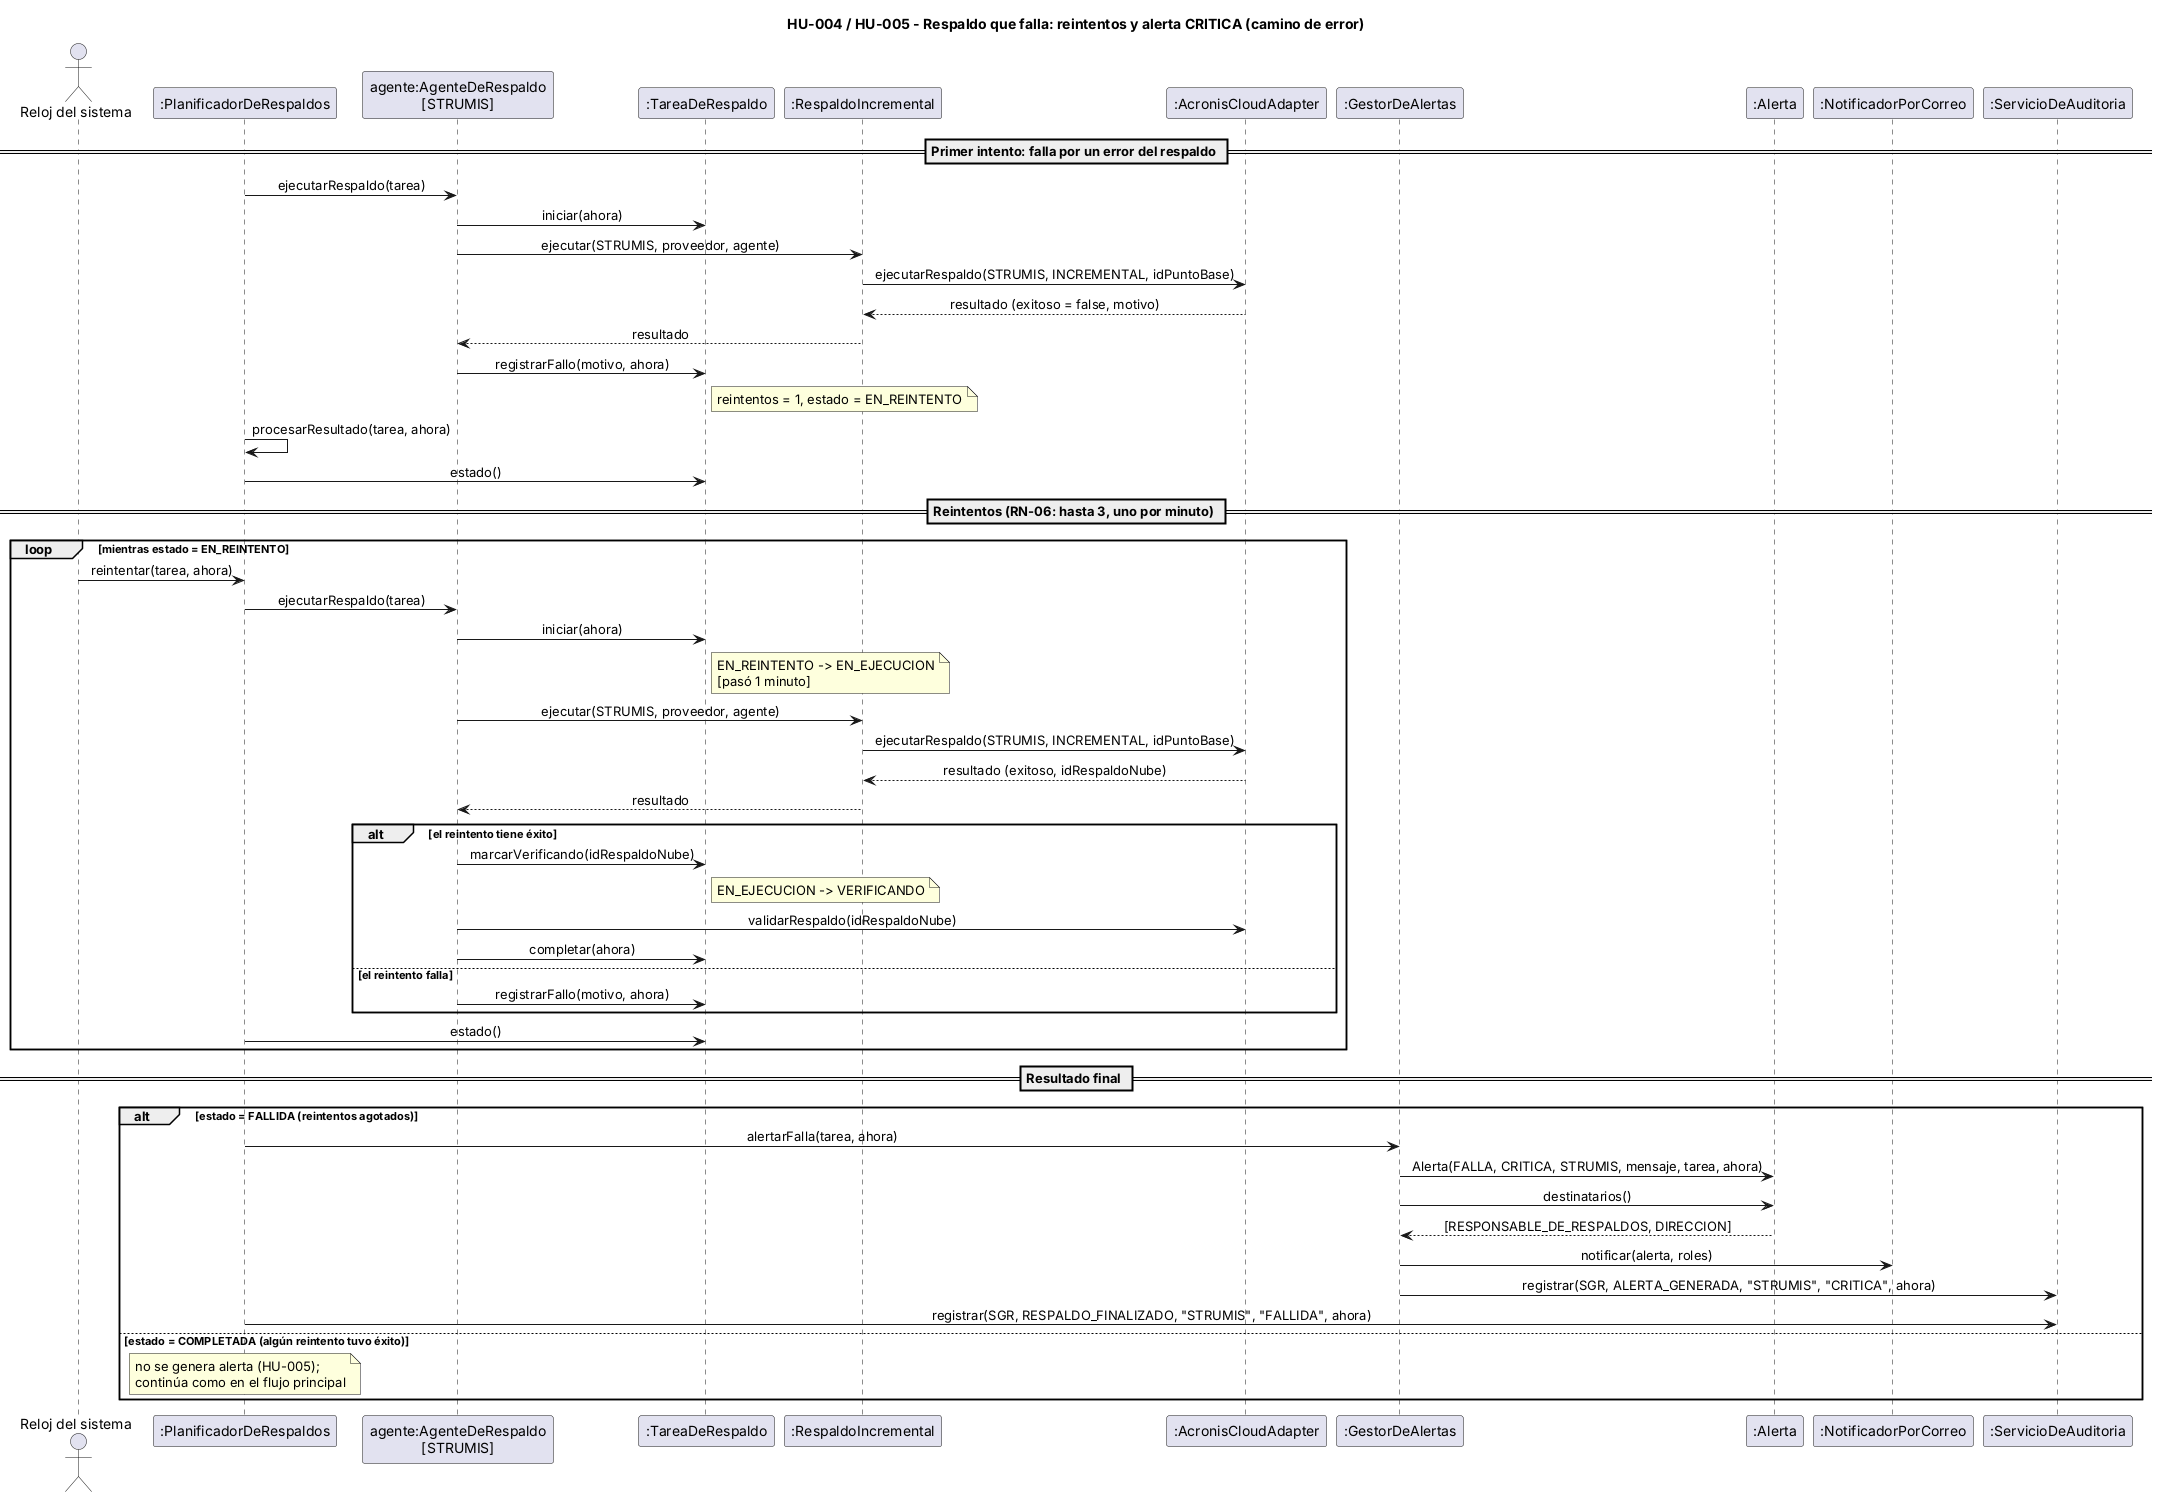

The diagram above was rendered by PlantUML. Its source (embedded in the PNG):
@startuml 07-secuencia-hu004-error
title HU-004 / HU-005 - Respaldo que falla: reintentos y alerta CRITICA (camino de error)
skinparam shadowing false
skinparam defaultFontName Arial
skinparam sequenceMessageAlign center
' @clase PLA PlanificadorDeRespaldos
' @clase AGE AgenteDeRespaldo
' @clase TAR TareaDeRespaldo
' @clase EST RespaldoIncremental
' @clase ADA AcronisCloudAdapter
' @clase ALE GestorDeAlertas
' @clase ALR Alerta
' @clase NOT NotificadorPorCorreo
' @clase AUD ServicioDeAuditoria
actor "Reloj del sistema" as CLK
participant ":PlanificadorDeRespaldos" as PLA
participant "agente:AgenteDeRespaldo\n[STRUMIS]" as AGE
participant ":TareaDeRespaldo" as TAR
participant ":RespaldoIncremental" as EST
participant ":AcronisCloudAdapter" as ADA
participant ":GestorDeAlertas" as ALE
participant ":Alerta" as ALR
participant ":NotificadorPorCorreo" as NOT
participant ":ServicioDeAuditoria" as AUD

== Primer intento: falla por un error del respaldo ==
PLA -> AGE : ejecutarRespaldo(tarea)
AGE -> TAR : iniciar(ahora)
AGE -> EST : ejecutar(STRUMIS, proveedor, agente)
EST -> ADA : ejecutarRespaldo(STRUMIS, INCREMENTAL, idPuntoBase)
ADA --> EST : resultado (exitoso = false, motivo)
EST --> AGE : resultado
AGE -> TAR : registrarFallo(motivo, ahora)
note right of TAR : reintentos = 1, estado = EN_REINTENTO
PLA -> PLA : procesarResultado(tarea, ahora)
PLA -> TAR : estado()

== Reintentos (RN-06: hasta 3, uno por minuto) ==
loop mientras estado = EN_REINTENTO
  CLK -> PLA : reintentar(tarea, ahora)
  PLA -> AGE : ejecutarRespaldo(tarea)
  AGE -> TAR : iniciar(ahora)
  note right of TAR : EN_REINTENTO -> EN_EJECUCION\n[pasó 1 minuto]
  AGE -> EST : ejecutar(STRUMIS, proveedor, agente)
  EST -> ADA : ejecutarRespaldo(STRUMIS, INCREMENTAL, idPuntoBase)
  ADA --> EST : resultado (exitoso, idRespaldoNube)
  EST --> AGE : resultado
  alt el reintento tiene éxito
    AGE -> TAR : marcarVerificando(idRespaldoNube)
    note right of TAR : EN_EJECUCION -> VERIFICANDO
    AGE -> ADA : validarRespaldo(idRespaldoNube)
    AGE -> TAR : completar(ahora)
  else el reintento falla
    AGE -> TAR : registrarFallo(motivo, ahora)
  end
  PLA -> TAR : estado()
end

== Resultado final ==
alt estado = FALLIDA (reintentos agotados)
  PLA -> ALE : alertarFalla(tarea, ahora)
  ALE -> ALR : Alerta(FALLA, CRITICA, STRUMIS, mensaje, tarea, ahora)
  ALE -> ALR : destinatarios()
  ALR --> ALE : [RESPONSABLE_DE_RESPALDOS, DIRECCION]
  ALE -> NOT : notificar(alerta, roles)
  ALE -> AUD : registrar(SGR, ALERTA_GENERADA, "STRUMIS", "CRITICA", ahora)
  PLA -> AUD : registrar(SGR, RESPALDO_FINALIZADO, "STRUMIS", "FALLIDA", ahora)
else estado = COMPLETADA (algún reintento tuvo éxito)
  note over PLA : no se genera alerta (HU-005);\ncontinúa como en el flujo principal
end
@enduml